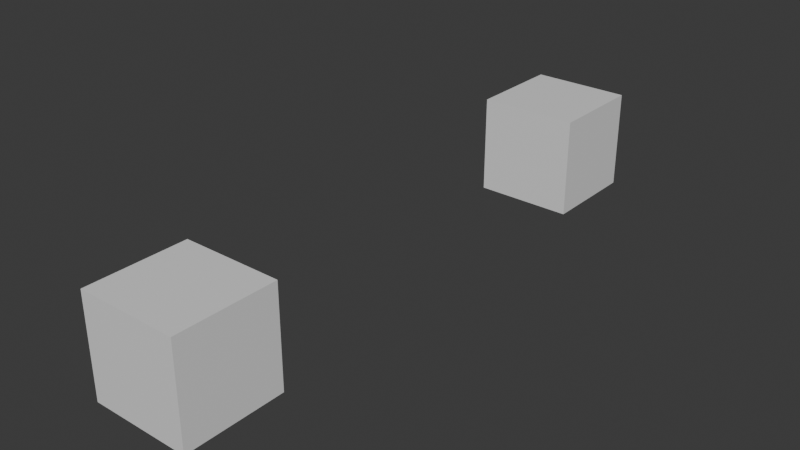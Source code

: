 # Source: single_value_with_selection.blend  (saved by Blender 5.2.7; exported with 4.5.12 LTS)
import bpy
from mathutils import Matrix  # noqa: F401  (used for matrix-valued properties, if any)

bpy.ops.wm.read_factory_settings(use_empty=True)
scene = bpy.context.scene
scene.name = 'Scene'

# ---- collections
col_collection = bpy.data.collections.new('Collection'); scene.collection.children.link(col_collection)

# ---- materials (node trees are filled in below, after node groups)
mat_material = bpy.data.materials.new('Material')
mat_material.alpha_threshold = 0.0
mat_material.use_backface_culling_lightprobe_volume = False
mat_material.roughness = 0.5
mat_material.line_color = (0.0, 0.0, 0.0, 1.0)

# ---- node groups
ng_geometry_nodes = bpy.data.node_groups.new('Geometry Nodes', 'GeometryNodeTree')
_s = ng_geometry_nodes.interface.new_socket(name='Geometry', in_out='OUTPUT', socket_type='NodeSocketGeometry')
_s = ng_geometry_nodes.interface.new_socket(name='Geometry', in_out='INPUT', socket_type='NodeSocketGeometry')
ng_geometry_nodes.is_modifier = True
_N = ng_geometry_nodes.nodes; _L = ng_geometry_nodes.links
n0 = _N.new('NodeGroupInput'); n0.name = 'Group Input'; n0.location = (-340, 0)
n1 = _N.new('NodeGroupOutput'); n1.name = 'Group Output'; n1.location = (407, 25)
n2 = _N.new('GeometryNodeInputIndex'); n2.name = 'Index'; n2.location = (-329, -139)
n3 = _N.new('FunctionNodeCompare'); n3.name = 'Compare'; n3.location = (-148, -93)
n3.operation = 'EQUAL'
n3.data_type = 'INT'
n4 = _N.new('GeometryNodeViewer'); n4.name = 'Viewer'; n4.location = (396, -72)
n5 = _N.new('GeometryNodeStoreNamedAttribute'); n5.name = 'Store Named Attribute.001'; n5.location = (79, 69)
n5.inputs[2].default_value = 'test_attr'
n5.inputs[3].default_value = 1.0
n6 = _N.new('GeometryNodeStoreNamedAttribute'); n6.name = 'Store Named Attribute.002'; n6.location = (-147, 84)
n6.inputs[2].default_value = 'test_attr'
n7 = _N.new('GeometryNodeInputNamedAttribute'); n7.name = 'Named Attribute'; n7.location = (77, -124)
n7.inputs[0].default_value = 'test_attr'
_L.new(n5.outputs[0], n1.inputs[0])
_L.new(n2.outputs[0], n3.inputs[2])
_L.new(n5.outputs[0], n4.inputs[0])
_L.new(n7.outputs[0], n4.inputs[1])
_L.new(n6.outputs[0], n5.inputs[0])
_L.new(n0.outputs[0], n6.inputs[0])
_L.new(n3.outputs[0], n5.inputs[1])
n1.is_active_output = True

# ---- material node trees
mat_material.use_nodes = True; mat_material.node_tree.nodes.clear()
_N = mat_material.node_tree.nodes; _L = mat_material.node_tree.links
n0 = _N.new('ShaderNodeOutputMaterial'); n0.name = 'Material Output'; n0.location = (200, 100)
n1 = _N.new('ShaderNodeBsdfPrincipled'); n1.name = 'Principled BSDF'; n1.location = (-200, 100)
_L.new(n1.outputs[0], n0.inputs[0])
n0.is_active_output = True

# ---- world
world_world = bpy.data.worlds.new('World'); scene.world = world_world
world_world.use_nodes = True; world_world.node_tree.nodes.clear()
_N = world_world.node_tree.nodes; _L = world_world.node_tree.links
n0 = _N.new('ShaderNodeOutputWorld'); n0.name = 'World Output'; n0.location = (200, 100)
n1 = _N.new('ShaderNodeBackground'); n1.name = 'Background'; n1.location = (-200, 100)
n1.inputs[0].default_value = (0.05088, 0.05088, 0.05088, 1.0)
_L.new(n1.outputs[0], n0.inputs[0])
n0.is_active_output = True
world_world.color = (0.05088, 0.05088, 0.05088)
world_world.sun_shadow_jitter_overblur = 0.0

# ---- meshes
me_cube = bpy.data.meshes.new('Cube')
me_cube.from_pydata([(1.0, 1.0, 1.0), (1.0, 1.0, -1.0), (1.0, -1.0, 1.0), (1.0, -1.0, -1.0), (-1.0, 1.0, 1.0), (-1.0, 1.0, -1.0), (-1.0, -1.0, 1.0), (-1.0, -1.0, -1.0)], [], [(0, 4, 6, 2), (3, 2, 6, 7), (7, 6, 4, 5), (5, 1, 3, 7), (1, 0, 2, 3), (5, 4, 0, 1)])
_uv = me_cube.uv_layers.new(name='UVMap')
_uv.uv.foreach_set('vector', [0.625, 0.5, 0.875, 0.5, 0.875, 0.75, 0.625, 0.75, 0.375, 0.75, 0.625, 0.75, 0.625, 1.0, 0.375, 1.0, 0.375, 0.0, 0.625, 0.0, 0.625, 0.25, 0.375, 0.25, 0.125, 0.5, 0.375, 0.5, 0.375, 0.75, 0.125, 0.75, 0.375, 0.5, 0.625, 0.5, 0.625, 0.75, 0.375, 0.75, 0.375, 0.25, 0.625, 0.25, 0.625, 0.5, 0.375, 0.5])
me_cube.materials.append(mat_material)
me_cube.use_mirror_vertex_groups = False
me_cube.update()
me_cube_001 = bpy.data.meshes.new('Cube.001')
me_cube_001.from_pydata([(1.0, 1.0, 1.0), (1.0, 1.0, -1.0), (1.0, -1.0, 1.0), (1.0, -1.0, -1.0), (-1.0, 1.0, 1.0), (-1.0, 1.0, -1.0), (-1.0, -1.0, 1.0), (-1.0, -1.0, -1.0)], [], [(0, 4, 6, 2), (3, 2, 6, 7), (7, 6, 4, 5), (5, 1, 3, 7), (1, 0, 2, 3), (5, 4, 0, 1)])
_uv = me_cube_001.uv_layers.new(name='UVMap')
_uv.uv.foreach_set('vector', [0.625, 0.5, 0.875, 0.5, 0.875, 0.75, 0.625, 0.75, 0.375, 0.75, 0.625, 0.75, 0.625, 1.0, 0.375, 1.0, 0.375, 0.0, 0.625, 0.0, 0.625, 0.25, 0.375, 0.25, 0.125, 0.5, 0.375, 0.5, 0.375, 0.75, 0.125, 0.75, 0.375, 0.5, 0.625, 0.5, 0.625, 0.75, 0.375, 0.75, 0.375, 0.25, 0.625, 0.25, 0.625, 0.5, 0.375, 0.5])
me_cube_001.materials.append(mat_material)
me_cube_001.use_mirror_vertex_groups = False
me_cube_001.update()

# ---- objects
ob_test_object = bpy.data.objects.new('test_object', me_cube)
ob_expected_object = bpy.data.objects.new('expected_object', me_cube_001)

# ---- transforms, parenting, visibility, modifiers, constraints
ob_test_object.location = (0.0, 0.0, 0.0)
ob_test_object.lock_rotations_4d = False
ob_test_object.empty_display_type = 'ARROWS'
ob_test_object.lineart.crease_threshold = 0.0
_m = ob_test_object.modifiers.new('GeometryNodes', 'NODES')
_m.node_group = ng_geometry_nodes
ob_expected_object.location = (0.0, 10.0, 0.0)
ob_expected_object.lock_rotations_4d = False
ob_expected_object.empty_display_type = 'ARROWS'
ob_expected_object.lineart.crease_threshold = 0.0

# ---- collection membership
col_collection.objects.link(ob_test_object)
col_collection.objects.link(ob_expected_object)

# ---- scene / render settings (as saved in the file)
scene.frame_start = 1; scene.frame_end = 250; scene.frame_set(1)
scene.render.engine = 'BLENDER_EEVEE_NEXT'
scene.render.bake_bias = 0.0
scene.render.bake_samples = 0
scene.cycles.sampling_pattern = 'TABULATED_SOBOL'
scene.eevee.use_volume_custom_range = False
bpy.context.view_layer.update()

# ---- added for rendering (the .blend has no active camera and no usable light): camera, sun
cam_auto = bpy.data.cameras.new('AutoCamera')
cam_auto.lens = 50.0
cam_auto.sensor_width = 36.0
cam_auto.clip_end = 1000.0
ob_auto_camera = bpy.data.objects.new('AutoCamera', cam_auto)
scene.collection.objects.link(ob_auto_camera)
ob_auto_camera.location = (11.4069, -8.68832, 9.12555)
ob_auto_camera.rotation_euler = (1.09748, -7.21219e-08, 0.694738)
scene.camera = ob_auto_camera
light_auto_sun = bpy.data.lights.new('AutoSun', 'SUN')
light_auto_sun.energy = 3.0
light_auto_sun.angle = 0.0523599
ob_auto_sun = bpy.data.objects.new('AutoSun', light_auto_sun)
scene.collection.objects.link(ob_auto_sun)
ob_auto_sun.rotation_euler = (0.872665, 0.174533, 0.523599)
bpy.context.view_layer.update()
